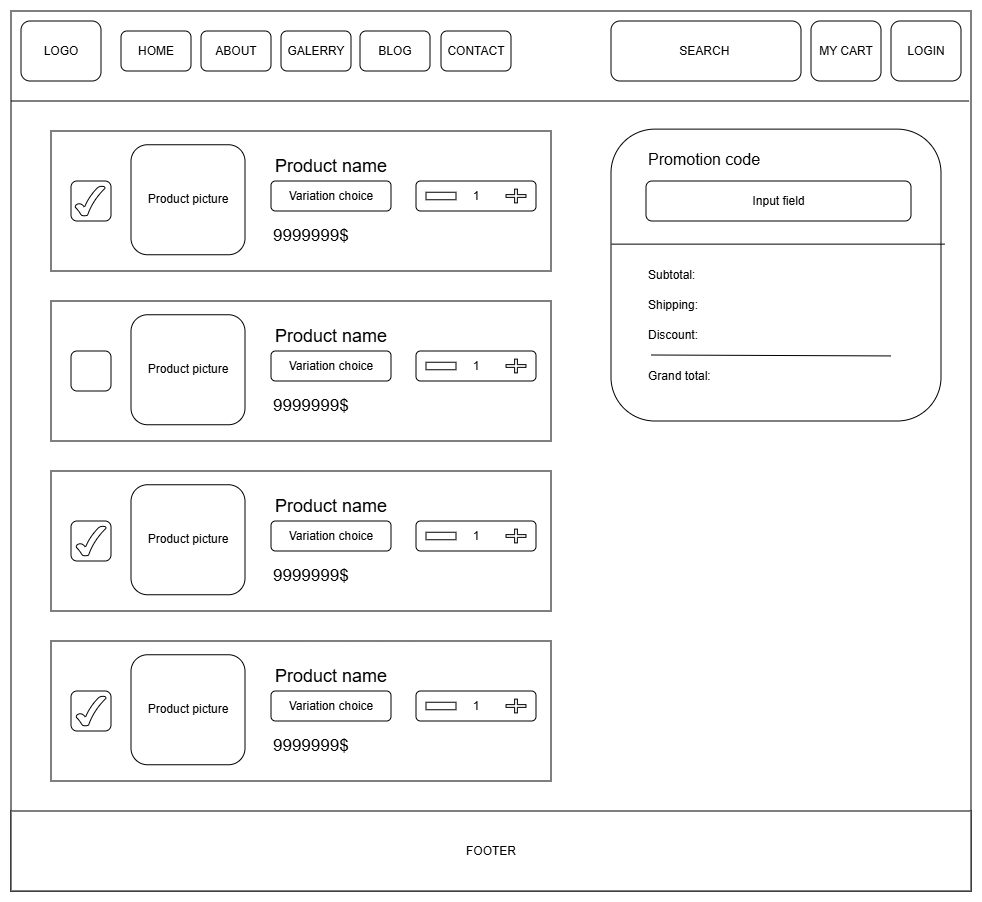

The diagram above was exported from draw.io. Its source (the exported page's mxGraphModel, read from the mxfile embedded in the PNG):
<mxGraphModel dx="873" dy="942" grid="1" gridSize="10" guides="1" tooltips="1" connect="1" arrows="1" fold="1" page="1" pageScale="1" pageWidth="827" pageHeight="1169" math="0" shadow="0">
  <root>
    <mxCell id="0" />
    <mxCell id="1" parent="0" />
    <mxCell id="B5ntwVEXdLU2CHXY0EMl-1" parent="1" style="rounded=0;whiteSpace=wrap;html=1;" value="" vertex="1">
      <mxGeometry height="880" width="960" x="880" y="40" as="geometry" />
    </mxCell>
    <mxCell id="B5ntwVEXdLU2CHXY0EMl-2" edge="1" parent="1" style="endArrow=none;html=1;rounded=0;exitX=0;exitY=0.15;exitDx=0;exitDy=0;exitPerimeter=0;entryX=0.998;entryY=0.15;entryDx=0;entryDy=0;entryPerimeter=0;" value="">
      <mxGeometry height="50" relative="1" width="50" as="geometry">
        <mxPoint x="880" y="130" as="sourcePoint" />
        <mxPoint x="1838.08" y="130" as="targetPoint" />
      </mxGeometry>
    </mxCell>
    <mxCell id="B5ntwVEXdLU2CHXY0EMl-3" parent="1" style="rounded=1;whiteSpace=wrap;html=1;" value="HOME" vertex="1">
      <mxGeometry height="40" width="70" x="990" y="60" as="geometry" />
    </mxCell>
    <mxCell id="B5ntwVEXdLU2CHXY0EMl-4" parent="1" style="rounded=1;whiteSpace=wrap;html=1;" value="ABOUT" vertex="1">
      <mxGeometry height="40" width="70" x="1070" y="60" as="geometry" />
    </mxCell>
    <mxCell id="B5ntwVEXdLU2CHXY0EMl-5" parent="1" style="rounded=1;whiteSpace=wrap;html=1;" value="GALERRY" vertex="1">
      <mxGeometry height="40" width="70" x="1150" y="60" as="geometry" />
    </mxCell>
    <mxCell id="B5ntwVEXdLU2CHXY0EMl-6" parent="1" style="rounded=1;whiteSpace=wrap;html=1;" value="BLOG" vertex="1">
      <mxGeometry height="40" width="70" x="1229" y="60" as="geometry" />
    </mxCell>
    <mxCell id="B5ntwVEXdLU2CHXY0EMl-7" parent="1" style="rounded=1;whiteSpace=wrap;html=1;" value="CONTACT" vertex="1">
      <mxGeometry height="40" width="70" x="1310" y="60" as="geometry" />
    </mxCell>
    <mxCell id="B5ntwVEXdLU2CHXY0EMl-8" parent="1" style="rounded=1;whiteSpace=wrap;html=1;" value="MY CART" vertex="1">
      <mxGeometry height="60" width="70" x="1680" y="50" as="geometry" />
    </mxCell>
    <mxCell id="B5ntwVEXdLU2CHXY0EMl-9" parent="1" style="rounded=1;whiteSpace=wrap;html=1;" value="LOGIN" vertex="1">
      <mxGeometry height="60" width="70" x="1760" y="50" as="geometry" />
    </mxCell>
    <mxCell id="B5ntwVEXdLU2CHXY0EMl-10" parent="1" style="rounded=1;whiteSpace=wrap;html=1;" value="LOGO" vertex="1">
      <mxGeometry height="60" width="80" x="890" y="50" as="geometry" />
    </mxCell>
    <mxCell id="B5ntwVEXdLU2CHXY0EMl-11" parent="1" style="rounded=1;whiteSpace=wrap;html=1;" value="SEARCH&amp;nbsp;" vertex="1">
      <mxGeometry height="60" width="190" x="1480" y="50" as="geometry" />
    </mxCell>
    <mxCell id="B5ntwVEXdLU2CHXY0EMl-12" parent="1" style="rounded=0;whiteSpace=wrap;html=1;" value="FOOTER" vertex="1">
      <mxGeometry height="80" width="960" x="880" y="840" as="geometry" />
    </mxCell>
    <mxCell id="B5ntwVEXdLU2CHXY0EMl-13" parent="1" style="rounded=0;whiteSpace=wrap;html=1;" value="" vertex="1">
      <mxGeometry height="140" width="500" x="920" y="160" as="geometry" />
    </mxCell>
    <mxCell id="B5ntwVEXdLU2CHXY0EMl-14" parent="1" style="rounded=1;whiteSpace=wrap;html=1;" value="Product picture" vertex="1">
      <mxGeometry height="110" width="114" x="1000" y="173.75" as="geometry" />
    </mxCell>
    <mxCell id="B5ntwVEXdLU2CHXY0EMl-15" parent="1" style="text;html=1;whiteSpace=wrap;strokeColor=none;fillColor=none;align=center;verticalAlign=middle;rounded=0;fontSize=18;" value="Product name" vertex="1">
      <mxGeometry height="30" width="140" x="1130" y="180" as="geometry" />
    </mxCell>
    <mxCell id="QXe45R8gMyNhscFvu5N2-1" parent="1" style="rounded=1;whiteSpace=wrap;html=1;" value="1" vertex="1">
      <mxGeometry height="30" width="120" x="1285" y="210" as="geometry" />
    </mxCell>
    <mxCell id="QXe45R8gMyNhscFvu5N2-2" parent="1" style="shape=cross;whiteSpace=wrap;html=1;" value="" vertex="1">
      <mxGeometry height="13.75" width="20" x="1375" y="218.13" as="geometry" />
    </mxCell>
    <mxCell id="QXe45R8gMyNhscFvu5N2-3" parent="1" style="rounded=0;whiteSpace=wrap;html=1;" value="" vertex="1">
      <mxGeometry height="7.5" width="30" x="1295" y="221.25" as="geometry" />
    </mxCell>
    <mxCell id="QXe45R8gMyNhscFvu5N2-4" parent="1" style="rounded=1;whiteSpace=wrap;html=1;" value="" vertex="1">
      <mxGeometry height="40" width="40" x="940" y="210" as="geometry" />
    </mxCell>
    <mxCell id="QXe45R8gMyNhscFvu5N2-5" parent="1" style="rounded=1;whiteSpace=wrap;html=1;" value="Variation choice" vertex="1">
      <mxGeometry height="30" width="120" x="1140" y="210" as="geometry" />
    </mxCell>
    <mxCell id="QXe45R8gMyNhscFvu5N2-6" parent="1" style="text;html=1;whiteSpace=wrap;strokeColor=none;fillColor=none;align=left;verticalAlign=middle;rounded=0;fontSize=17;" value="9999999$" vertex="1">
      <mxGeometry height="30" width="60" x="1140" y="250" as="geometry" />
    </mxCell>
    <mxCell id="QXe45R8gMyNhscFvu5N2-7" parent="1" style="rounded=1;whiteSpace=wrap;html=1;" value="" vertex="1">
      <mxGeometry height="291.87" width="330" x="1480" y="158.13" as="geometry" />
    </mxCell>
    <mxCell id="QXe45R8gMyNhscFvu5N2-8" parent="1" style="rounded=1;whiteSpace=wrap;html=1;" value="Input field" vertex="1">
      <mxGeometry height="40" width="265" x="1515" y="210" as="geometry" />
    </mxCell>
    <mxCell id="QXe45R8gMyNhscFvu5N2-9" parent="1" style="text;html=1;whiteSpace=wrap;strokeColor=none;fillColor=none;align=left;verticalAlign=middle;rounded=0;fontSize=16;" value="Promotion code" vertex="1">
      <mxGeometry height="30" width="120" x="1515" y="173.75" as="geometry" />
    </mxCell>
    <mxCell id="QXe45R8gMyNhscFvu5N2-10" edge="1" parent="1" source="QXe45R8gMyNhscFvu5N2-7" style="endArrow=none;html=1;rounded=0;entryX=0.001;entryY=0.394;entryDx=0;entryDy=0;entryPerimeter=0;exitX=1.012;exitY=0.394;exitDx=0;exitDy=0;exitPerimeter=0;" target="QXe45R8gMyNhscFvu5N2-7" value="">
      <mxGeometry height="50" relative="1" width="50" as="geometry">
        <mxPoint x="1805" y="273.57" as="sourcePoint" />
        <mxPoint x="1485" y="273.5732786885246" as="targetPoint" />
      </mxGeometry>
    </mxCell>
    <mxCell id="QXe45R8gMyNhscFvu5N2-11" parent="1" style="text;html=1;whiteSpace=wrap;strokeColor=none;fillColor=none;align=left;verticalAlign=middle;rounded=0;" value="Subtotal:&amp;nbsp;" vertex="1">
      <mxGeometry height="30" width="114" x="1515" y="289.07" as="geometry" />
    </mxCell>
    <mxCell id="QXe45R8gMyNhscFvu5N2-12" parent="1" style="text;html=1;whiteSpace=wrap;strokeColor=none;fillColor=none;align=left;verticalAlign=middle;rounded=0;" value="Discount:&amp;nbsp;" vertex="1">
      <mxGeometry height="30" width="114" x="1515" y="349.07" as="geometry" />
    </mxCell>
    <mxCell id="QXe45R8gMyNhscFvu5N2-13" parent="1" style="text;html=1;whiteSpace=wrap;strokeColor=none;fillColor=none;align=left;verticalAlign=middle;rounded=0;" value="Shipping:" vertex="1">
      <mxGeometry height="30" width="114" x="1515" y="319.07" as="geometry" />
    </mxCell>
    <mxCell id="QXe45R8gMyNhscFvu5N2-14" parent="1" style="text;html=1;whiteSpace=wrap;strokeColor=none;fillColor=none;align=left;verticalAlign=middle;rounded=0;" value="Grand total:&amp;nbsp;" vertex="1">
      <mxGeometry height="30" width="114" x="1515" y="390" as="geometry" />
    </mxCell>
    <mxCell id="QXe45R8gMyNhscFvu5N2-15" edge="1" parent="1" style="endArrow=none;html=1;rounded=0;entryX=0.001;entryY=0.394;entryDx=0;entryDy=0;entryPerimeter=0;" value="">
      <mxGeometry height="50" relative="1" width="50" as="geometry">
        <mxPoint x="1760" y="384.93" as="sourcePoint" />
        <mxPoint x="1520" y="384" as="targetPoint" />
      </mxGeometry>
    </mxCell>
    <mxCell id="QXe45R8gMyNhscFvu5N2-16" parent="1" style="rounded=0;whiteSpace=wrap;html=1;" value="" vertex="1">
      <mxGeometry height="140" width="500" x="920" y="330" as="geometry" />
    </mxCell>
    <mxCell id="QXe45R8gMyNhscFvu5N2-17" parent="1" style="rounded=1;whiteSpace=wrap;html=1;" value="Product picture" vertex="1">
      <mxGeometry height="110" width="114" x="1000" y="343.75" as="geometry" />
    </mxCell>
    <mxCell id="QXe45R8gMyNhscFvu5N2-18" parent="1" style="text;html=1;whiteSpace=wrap;strokeColor=none;fillColor=none;align=center;verticalAlign=middle;rounded=0;fontSize=18;" value="Product name" vertex="1">
      <mxGeometry height="30" width="140" x="1130" y="350" as="geometry" />
    </mxCell>
    <mxCell id="QXe45R8gMyNhscFvu5N2-19" parent="1" style="rounded=1;whiteSpace=wrap;html=1;" value="1" vertex="1">
      <mxGeometry height="30" width="120" x="1285" y="380" as="geometry" />
    </mxCell>
    <mxCell id="QXe45R8gMyNhscFvu5N2-20" parent="1" style="shape=cross;whiteSpace=wrap;html=1;" value="" vertex="1">
      <mxGeometry height="13.75" width="20" x="1375" y="388.13" as="geometry" />
    </mxCell>
    <mxCell id="QXe45R8gMyNhscFvu5N2-21" parent="1" style="rounded=0;whiteSpace=wrap;html=1;" value="" vertex="1">
      <mxGeometry height="7.5" width="30" x="1295" y="391.25" as="geometry" />
    </mxCell>
    <mxCell id="QXe45R8gMyNhscFvu5N2-22" parent="1" style="rounded=1;whiteSpace=wrap;html=1;" value="" vertex="1">
      <mxGeometry height="40" width="40" x="940" y="380" as="geometry" />
    </mxCell>
    <mxCell id="QXe45R8gMyNhscFvu5N2-23" parent="1" style="rounded=1;whiteSpace=wrap;html=1;" value="Variation choice" vertex="1">
      <mxGeometry height="30" width="120" x="1140" y="380" as="geometry" />
    </mxCell>
    <mxCell id="QXe45R8gMyNhscFvu5N2-24" parent="1" style="text;html=1;whiteSpace=wrap;strokeColor=none;fillColor=none;align=left;verticalAlign=middle;rounded=0;fontSize=17;" value="9999999$" vertex="1">
      <mxGeometry height="30" width="60" x="1140" y="420" as="geometry" />
    </mxCell>
    <mxCell id="QXe45R8gMyNhscFvu5N2-25" parent="1" style="rounded=0;whiteSpace=wrap;html=1;" value="" vertex="1">
      <mxGeometry height="140" width="500" x="920" y="500" as="geometry" />
    </mxCell>
    <mxCell id="QXe45R8gMyNhscFvu5N2-26" parent="1" style="rounded=1;whiteSpace=wrap;html=1;" value="Product picture" vertex="1">
      <mxGeometry height="110" width="114" x="1000" y="513.75" as="geometry" />
    </mxCell>
    <mxCell id="QXe45R8gMyNhscFvu5N2-27" parent="1" style="text;html=1;whiteSpace=wrap;strokeColor=none;fillColor=none;align=center;verticalAlign=middle;rounded=0;fontSize=18;" value="Product name" vertex="1">
      <mxGeometry height="30" width="140" x="1130" y="520" as="geometry" />
    </mxCell>
    <mxCell id="QXe45R8gMyNhscFvu5N2-28" parent="1" style="rounded=1;whiteSpace=wrap;html=1;" value="1" vertex="1">
      <mxGeometry height="30" width="120" x="1285" y="550" as="geometry" />
    </mxCell>
    <mxCell id="QXe45R8gMyNhscFvu5N2-29" parent="1" style="shape=cross;whiteSpace=wrap;html=1;" value="" vertex="1">
      <mxGeometry height="13.75" width="20" x="1375" y="558.13" as="geometry" />
    </mxCell>
    <mxCell id="QXe45R8gMyNhscFvu5N2-30" parent="1" style="rounded=0;whiteSpace=wrap;html=1;" value="" vertex="1">
      <mxGeometry height="7.5" width="30" x="1295" y="561.25" as="geometry" />
    </mxCell>
    <mxCell id="QXe45R8gMyNhscFvu5N2-31" parent="1" style="rounded=1;whiteSpace=wrap;html=1;" value="" vertex="1">
      <mxGeometry height="40" width="40" x="940" y="550" as="geometry" />
    </mxCell>
    <mxCell id="QXe45R8gMyNhscFvu5N2-32" parent="1" style="rounded=1;whiteSpace=wrap;html=1;" value="Variation choice" vertex="1">
      <mxGeometry height="30" width="120" x="1140" y="550" as="geometry" />
    </mxCell>
    <mxCell id="QXe45R8gMyNhscFvu5N2-33" parent="1" style="text;html=1;whiteSpace=wrap;strokeColor=none;fillColor=none;align=left;verticalAlign=middle;rounded=0;fontSize=17;" value="9999999$" vertex="1">
      <mxGeometry height="30" width="60" x="1140" y="590" as="geometry" />
    </mxCell>
    <mxCell id="QXe45R8gMyNhscFvu5N2-34" parent="1" style="rounded=0;whiteSpace=wrap;html=1;" value="" vertex="1">
      <mxGeometry height="140" width="500" x="920" y="670" as="geometry" />
    </mxCell>
    <mxCell id="QXe45R8gMyNhscFvu5N2-35" parent="1" style="rounded=1;whiteSpace=wrap;html=1;" value="Product picture" vertex="1">
      <mxGeometry height="110" width="114" x="1000" y="683.75" as="geometry" />
    </mxCell>
    <mxCell id="QXe45R8gMyNhscFvu5N2-36" parent="1" style="text;html=1;whiteSpace=wrap;strokeColor=none;fillColor=none;align=center;verticalAlign=middle;rounded=0;fontSize=18;" value="Product name" vertex="1">
      <mxGeometry height="30" width="140" x="1130" y="690" as="geometry" />
    </mxCell>
    <mxCell id="QXe45R8gMyNhscFvu5N2-37" parent="1" style="rounded=1;whiteSpace=wrap;html=1;" value="1" vertex="1">
      <mxGeometry height="30" width="120" x="1285" y="720" as="geometry" />
    </mxCell>
    <mxCell id="QXe45R8gMyNhscFvu5N2-38" parent="1" style="shape=cross;whiteSpace=wrap;html=1;" value="" vertex="1">
      <mxGeometry height="13.75" width="20" x="1375" y="728.13" as="geometry" />
    </mxCell>
    <mxCell id="QXe45R8gMyNhscFvu5N2-39" parent="1" style="rounded=0;whiteSpace=wrap;html=1;" value="" vertex="1">
      <mxGeometry height="7.5" width="30" x="1295" y="731.25" as="geometry" />
    </mxCell>
    <mxCell id="QXe45R8gMyNhscFvu5N2-40" parent="1" style="rounded=1;whiteSpace=wrap;html=1;" value="" vertex="1">
      <mxGeometry height="40" width="40" x="940" y="720" as="geometry" />
    </mxCell>
    <mxCell id="QXe45R8gMyNhscFvu5N2-41" parent="1" style="rounded=1;whiteSpace=wrap;html=1;" value="Variation choice" vertex="1">
      <mxGeometry height="30" width="120" x="1140" y="720" as="geometry" />
    </mxCell>
    <mxCell id="QXe45R8gMyNhscFvu5N2-42" parent="1" style="text;html=1;whiteSpace=wrap;strokeColor=none;fillColor=none;align=left;verticalAlign=middle;rounded=0;fontSize=17;" value="9999999$" vertex="1">
      <mxGeometry height="30" width="60" x="1140" y="760" as="geometry" />
    </mxCell>
    <mxCell id="QXe45R8gMyNhscFvu5N2-43" parent="1" style="verticalLabelPosition=bottom;verticalAlign=top;html=1;shape=mxgraph.basic.tick" value="" vertex="1">
      <mxGeometry height="30" width="30" x="944" y="215" as="geometry" />
    </mxCell>
    <mxCell id="QXe45R8gMyNhscFvu5N2-44" parent="1" style="verticalLabelPosition=bottom;verticalAlign=top;html=1;shape=mxgraph.basic.tick" value="" vertex="1">
      <mxGeometry height="30" width="30" x="945" y="555" as="geometry" />
    </mxCell>
    <mxCell id="QXe45R8gMyNhscFvu5N2-46" parent="1" style="verticalLabelPosition=bottom;verticalAlign=top;html=1;shape=mxgraph.basic.tick" value="" vertex="1">
      <mxGeometry height="30" width="30" x="945" y="725" as="geometry" />
    </mxCell>
  </root>
</mxGraphModel>